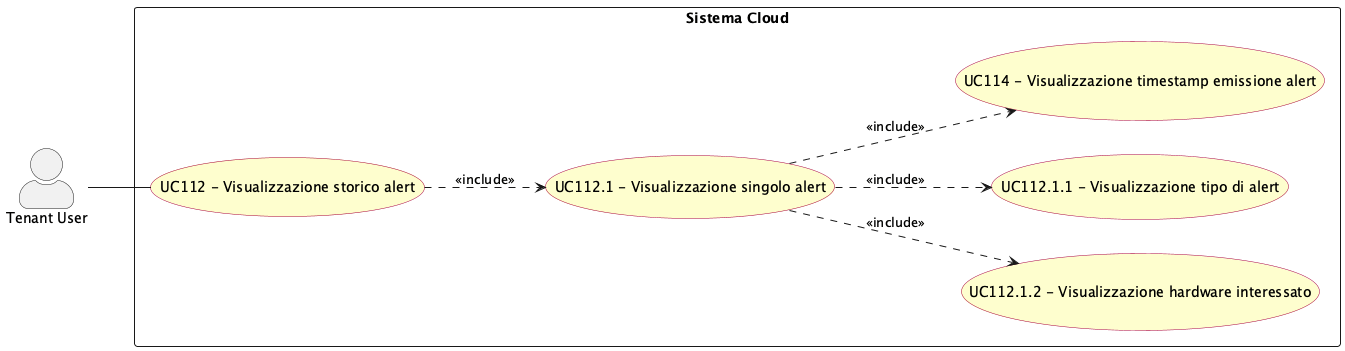

The diagram above was rendered by PlantUML. Its source (embedded in the PNG):
@startuml visualizzazione_storico_alert
left to right direction
skinparam actorStyle awesome
skinparam usecase {
  BackgroundColor #FEFECE
  BorderColor #A80036
}

actor "Tenant User" as tenant_usr

rectangle "Sistema Cloud" {
  usecase "UC112.1.2 - Visualizzazione hardware interessato" as UC112_1_2
  usecase "UC112.1 - Visualizzazione singolo alert" as UC112_1
  usecase "UC112 - Visualizzazione storico alert" as UC112
  usecase "UC112.1.1 - Visualizzazione tipo di alert" as UC112_1_1
  usecase "UC114 - Visualizzazione timestamp emissione alert" as UC114
}

tenant_usr -- UC112

UC112_1 ..> UC114 : <<include>>
UC112_1 ..> UC112_1_1 : <<include>>
UC112_1 ..> UC112_1_2 : <<include>>
UC112 ..> UC112_1 : <<include>>

@enduml